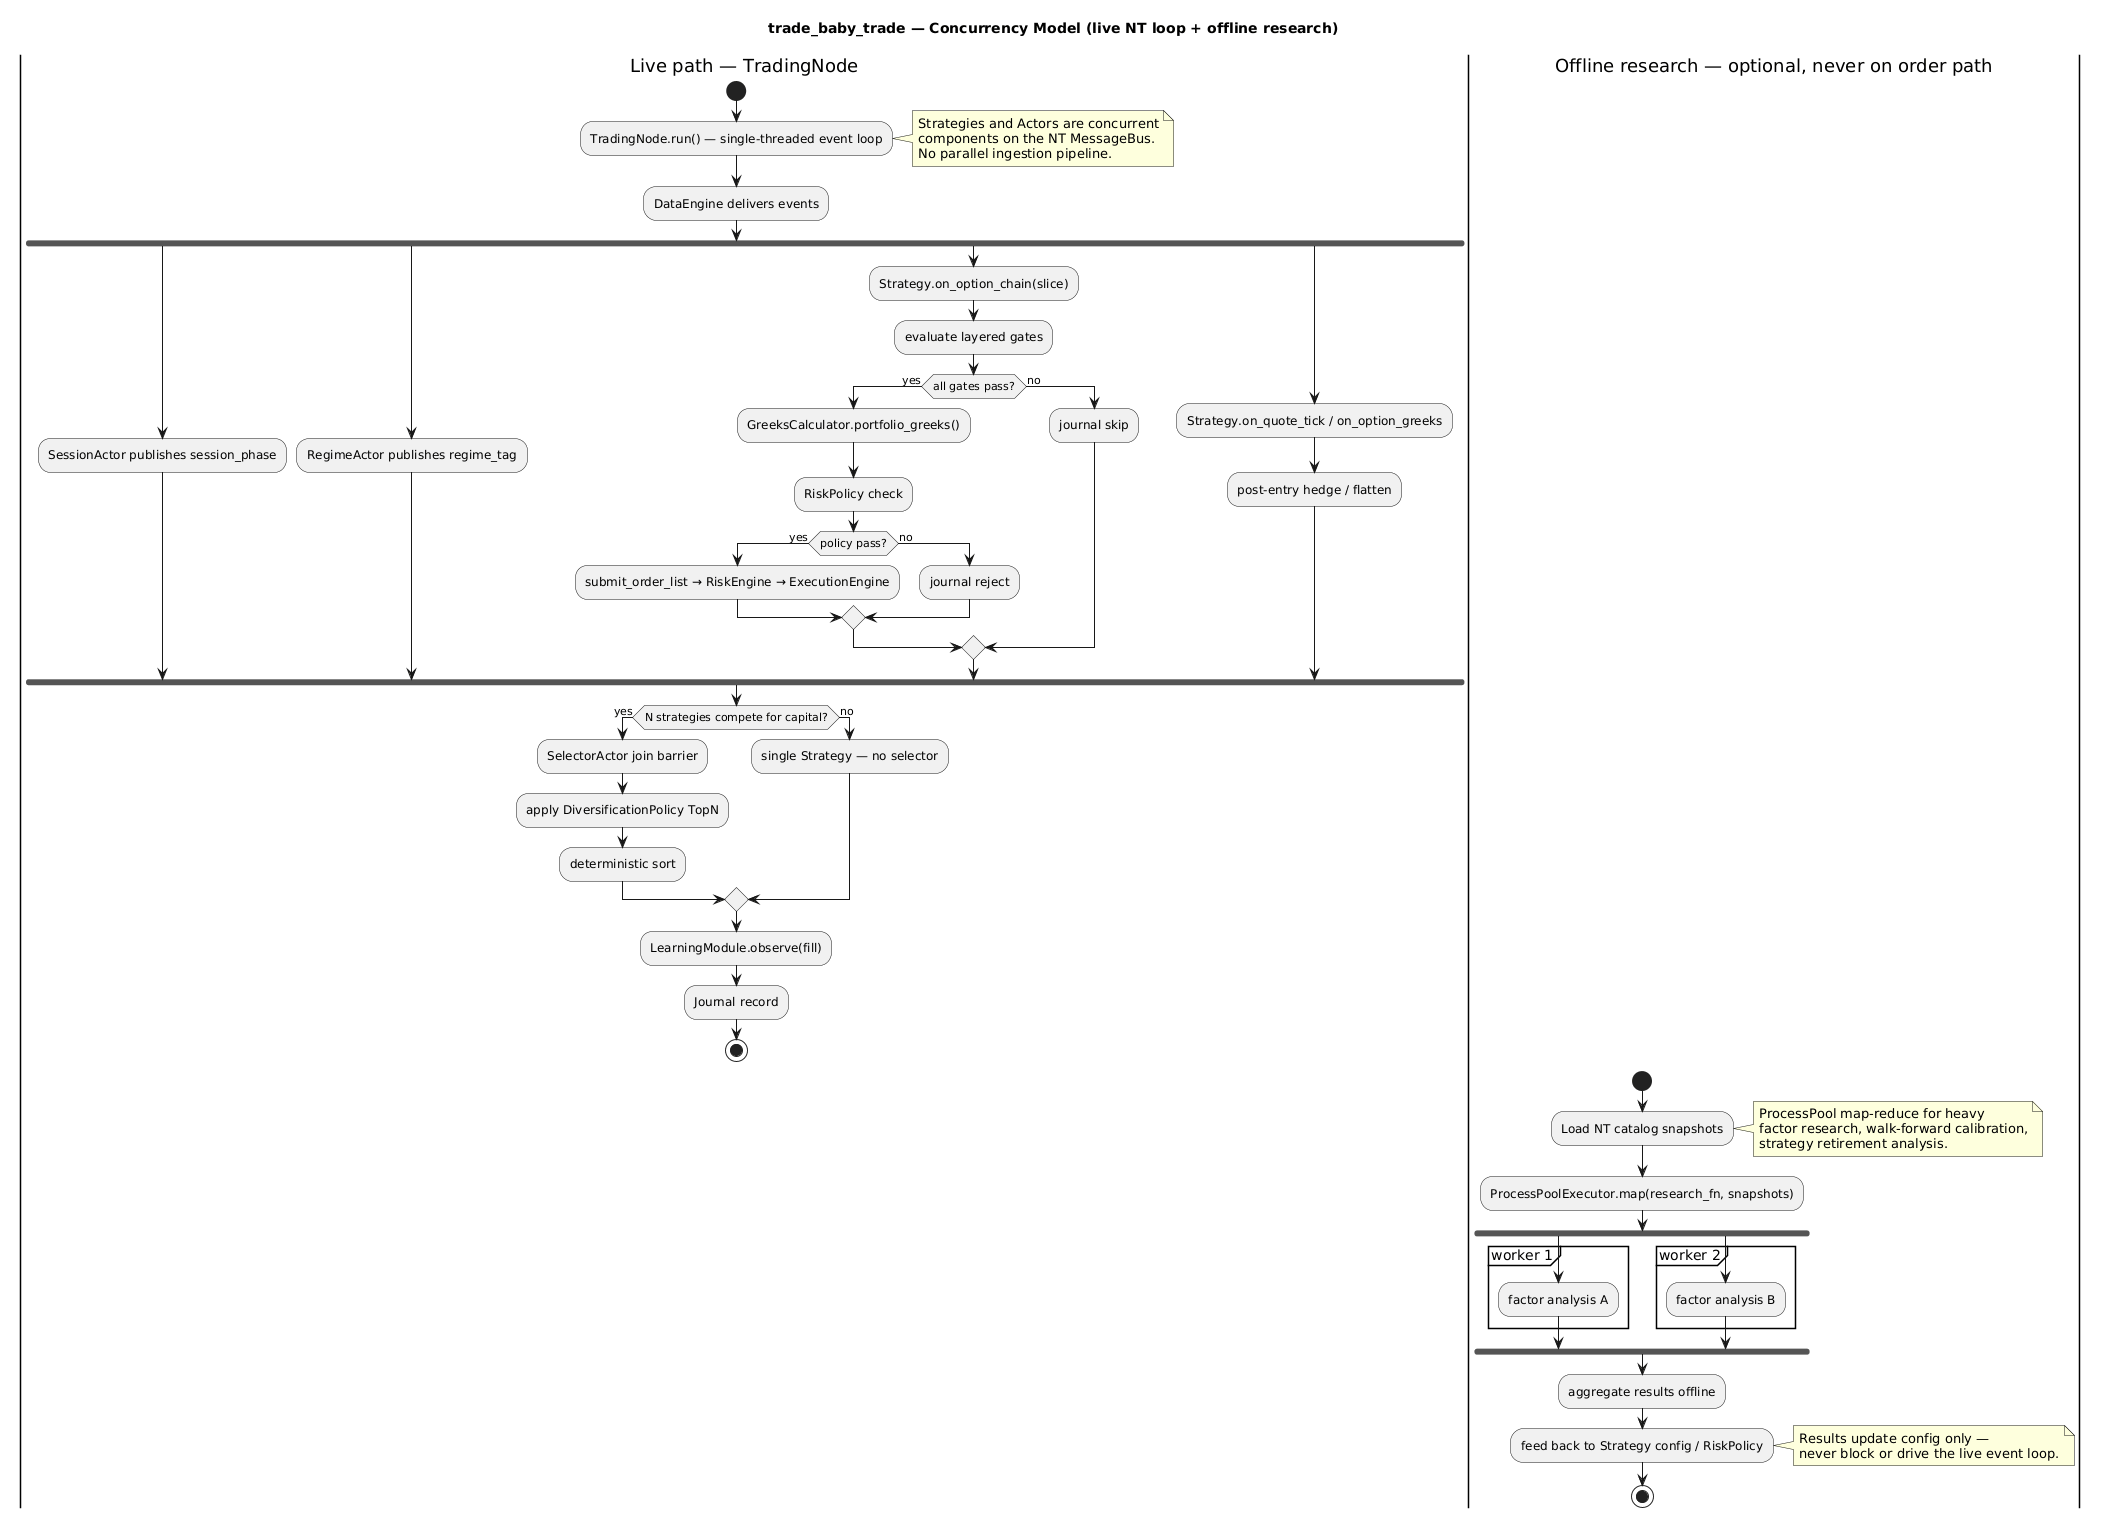

The diagram above was rendered by PlantUML. Its source (embedded in the PNG):
@startuml concurrency-activity
title trade_baby_trade — Concurrency Model (live NT loop + offline research)

skinparam conditionStyle inside

|Live path — TradingNode|
start
:TradingNode.run() — single-threaded event loop;
note right
  Strategies and Actors are concurrent
  components on the NT MessageBus.
  No parallel ingestion pipeline.
end note

:DataEngine delivers events;
fork
  :SessionActor publishes session_phase;
fork again
  :RegimeActor publishes regime_tag;
fork again
  :Strategy.on_option_chain(slice);
  :evaluate layered gates;
  if (all gates pass?) then (yes)
    :GreeksCalculator.portfolio_greeks();
    :RiskPolicy check;
    if (policy pass?) then (yes)
      :submit_order_list → RiskEngine → ExecutionEngine;
    else (no)
      :journal reject;
    endif
  else (no)
    :journal skip;
  endif
fork again
  :Strategy.on_quote_tick / on_option_greeks;
  :post-entry hedge / flatten;
end fork

if (N strategies compete for capital?) then (yes)
  :SelectorActor join barrier;
  :apply DiversificationPolicy TopN;
  :deterministic sort;
else (no)
  :single Strategy — no selector;
endif

:LearningModule.observe(fill);
:Journal record;
stop

|Offline research — optional, never on order path|
start
:Load NT catalog snapshots;
note right
  ProcessPool map-reduce for heavy
  factor research, walk-forward calibration,
  strategy retirement analysis.
end note

:ProcessPoolExecutor.map(research_fn, snapshots);
fork
  partition "worker 1" {
    :factor analysis A;
  }
fork again
  partition "worker 2" {
    :factor analysis B;
  }
end fork

:aggregate results offline;
:feed back to Strategy config / RiskPolicy;
note right
  Results update config only —
  never block or drive the live event loop.
end note
stop
@enduml